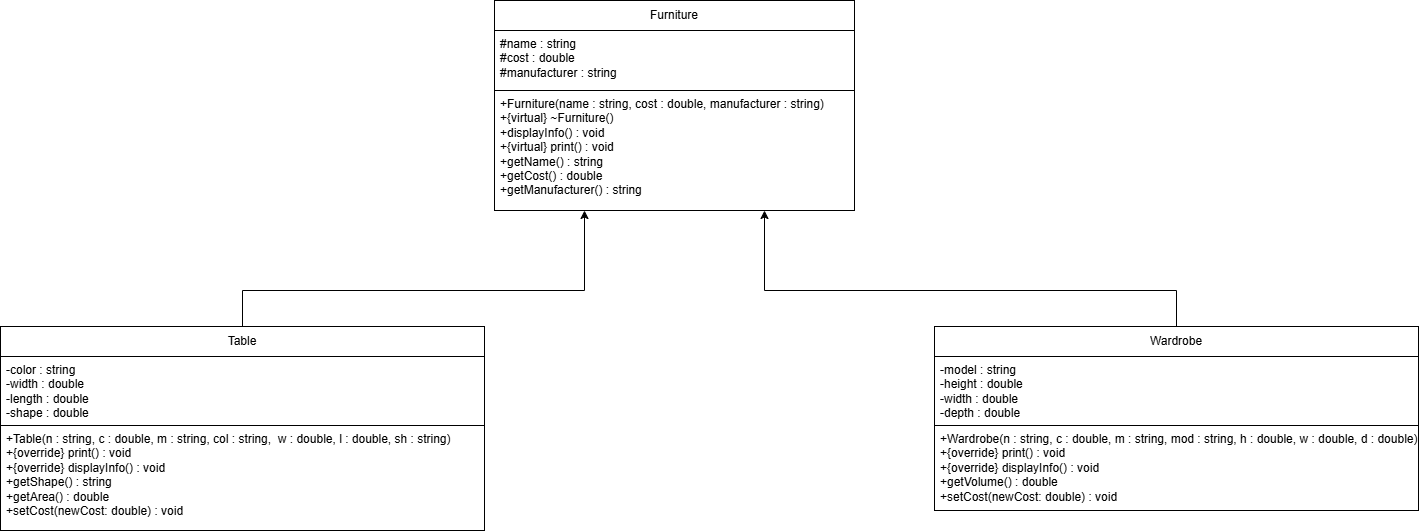

The diagram above was exported from draw.io. Its source (the exported page's mxGraphModel, read from the mxfile embedded in the PNG):
<mxGraphModel dx="2108" dy="548" grid="0" gridSize="10" guides="1" tooltips="1" connect="1" arrows="1" fold="1" page="0" pageScale="1" pageWidth="827" pageHeight="1169" math="0" shadow="0">
  <root>
    <mxCell id="0" />
    <mxCell id="1" parent="0" />
    <mxCell id="lV3re0NQBmL46_nuN0fr-2" parent="1" style="rounded=0;whiteSpace=wrap;html=1;" value="Furniture" vertex="1">
      <mxGeometry height="30" width="360" x="340" y="410" as="geometry" />
    </mxCell>
    <mxCell id="lV3re0NQBmL46_nuN0fr-3" parent="1" style="rounded=0;whiteSpace=wrap;html=1;align=left;verticalAlign=top;spacingLeft=4;" value="#name : string&lt;div&gt;#cost : double&lt;/div&gt;&lt;div&gt;#manufacturer : string&lt;/div&gt;" vertex="1">
      <mxGeometry height="60" width="360" x="340" y="440" as="geometry" />
    </mxCell>
    <mxCell id="lV3re0NQBmL46_nuN0fr-4" parent="1" style="rounded=0;whiteSpace=wrap;html=1;align=left;verticalAlign=top;spacingLeft=4;" value="+Furniture(name : string, cost : double, manufacturer : string)&lt;div&gt;+{virtual} ~Furniture()&lt;/div&gt;&lt;div&gt;+displayInfo() : void&lt;/div&gt;&lt;div&gt;+{virtual} print() : void&lt;/div&gt;&lt;div&gt;+getName() : string&lt;/div&gt;&lt;div&gt;+getCost() : double&lt;/div&gt;&lt;div&gt;+getManufacturer() : string&lt;/div&gt;" vertex="1">
      <mxGeometry height="120" width="360" x="340" y="500" as="geometry" />
    </mxCell>
    <mxCell id="lV3re0NQBmL46_nuN0fr-12" edge="1" parent="1" source="lV3re0NQBmL46_nuN0fr-5" style="edgeStyle=orthogonalEdgeStyle;rounded=0;orthogonalLoop=1;jettySize=auto;html=1;entryX=0.25;entryY=1;entryDx=0;entryDy=0;" target="lV3re0NQBmL46_nuN0fr-4">
      <mxGeometry relative="1" as="geometry">
        <Array as="points">
          <mxPoint x="88" y="700" />
          <mxPoint x="430" y="700" />
        </Array>
      </mxGeometry>
    </mxCell>
    <mxCell id="lV3re0NQBmL46_nuN0fr-5" parent="1" style="rounded=0;whiteSpace=wrap;html=1;" value="Table" vertex="1">
      <mxGeometry height="30" width="484" x="-154" y="736" as="geometry" />
    </mxCell>
    <mxCell id="lV3re0NQBmL46_nuN0fr-6" parent="1" style="rounded=0;whiteSpace=wrap;html=1;align=left;verticalAlign=top;spacingLeft=4;" value="-color : string&lt;div&gt;-width : double&lt;/div&gt;&lt;div&gt;-length : double&lt;/div&gt;&lt;div&gt;-shape : double&lt;/div&gt;" vertex="1">
      <mxGeometry height="69" width="484" x="-154" y="766" as="geometry" />
    </mxCell>
    <mxCell id="lV3re0NQBmL46_nuN0fr-7" parent="1" style="rounded=0;whiteSpace=wrap;html=1;align=left;verticalAlign=top;spacingLeft=4;" value="+Table(n : string, c : double, m : string, col : string,&amp;nbsp; w : double, l : double, sh : string)&lt;div&gt;+{override} print() : void&lt;/div&gt;&lt;div&gt;+{override} displayInfo() : void&lt;/div&gt;&lt;div&gt;+getShape() : string&lt;/div&gt;&lt;div&gt;+getArea() : double&lt;/div&gt;&lt;div&gt;+setCost(newCost: double) : void&lt;/div&gt;" vertex="1">
      <mxGeometry height="105" width="484" x="-154" y="835" as="geometry" />
    </mxCell>
    <mxCell id="lV3re0NQBmL46_nuN0fr-13" edge="1" parent="1" source="lV3re0NQBmL46_nuN0fr-8" style="edgeStyle=orthogonalEdgeStyle;rounded=0;orthogonalLoop=1;jettySize=auto;html=1;entryX=0.75;entryY=1;entryDx=0;entryDy=0;" target="lV3re0NQBmL46_nuN0fr-4">
      <mxGeometry relative="1" as="geometry">
        <Array as="points">
          <mxPoint x="1022" y="700" />
          <mxPoint x="610" y="700" />
        </Array>
      </mxGeometry>
    </mxCell>
    <mxCell id="lV3re0NQBmL46_nuN0fr-8" parent="1" style="rounded=0;whiteSpace=wrap;html=1;" value="Wardrobe" vertex="1">
      <mxGeometry height="30" width="484" x="780" y="736" as="geometry" />
    </mxCell>
    <mxCell id="lV3re0NQBmL46_nuN0fr-9" parent="1" style="rounded=0;whiteSpace=wrap;html=1;align=left;verticalAlign=top;spacingLeft=4;" value="-model : string&lt;div&gt;-height : double&lt;/div&gt;&lt;div&gt;-width : double&lt;/div&gt;&lt;div&gt;-depth : double&lt;/div&gt;" vertex="1">
      <mxGeometry height="69" width="484" x="780" y="766" as="geometry" />
    </mxCell>
    <mxCell id="lV3re0NQBmL46_nuN0fr-10" parent="1" style="rounded=0;whiteSpace=wrap;html=1;align=left;verticalAlign=top;spacingLeft=4;" value="+Wardrobe(n : string, c : double, m : string, mod : string, h : double, w : double, d : double)&lt;div&gt;&lt;div&gt;+{override} print() : void&lt;/div&gt;&lt;div&gt;+{override} displayInfo() : void&lt;/div&gt;&lt;/div&gt;&lt;div&gt;+getVolume() : double&lt;/div&gt;&lt;div&gt;+setCost(newCost: double) : void&lt;/div&gt;" vertex="1">
      <mxGeometry height="85" width="484" x="780" y="835" as="geometry" />
    </mxCell>
  </root>
</mxGraphModel>